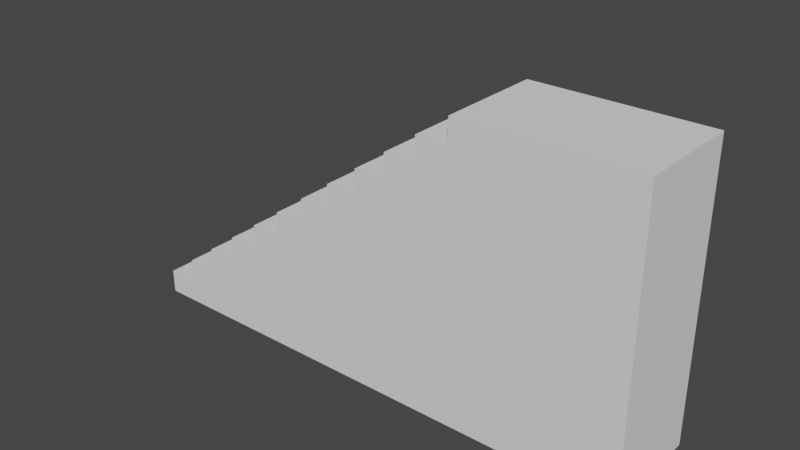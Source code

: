 # Source: Staircase01.blend  (saved by Blender 2.91.10; exported with 4.5.12 LTS)
import bpy
from mathutils import Matrix  # noqa: F401  (used for matrix-valued properties, if any)

bpy.ops.wm.read_factory_settings(use_empty=True)
scene = bpy.context.scene
scene.name = 'Scene'

# ---- collections
col_collection = bpy.data.collections.new('Collection'); scene.collection.children.link(col_collection)

# ---- world
world_world = bpy.data.worlds.new('World'); scene.world = world_world
world_world.use_nodes = True; world_world.node_tree.nodes.clear()
_N = world_world.node_tree.nodes; _L = world_world.node_tree.links
n0 = _N.new('ShaderNodeOutputWorld'); n0.name = 'World Output'; n0.location = (300, 300)
n1 = _N.new('ShaderNodeBackground'); n1.name = 'Background'; n1.location = (10, 300)
n1.inputs[0].default_value = (0.05088, 0.05088, 0.05088, 1.0)
_L.new(n1.outputs[0], n0.inputs[0])
n0.is_active_output = True
world_world.color = (0.05088, 0.05088, 0.05088)
world_world.use_sun_shadow = False
world_world.sun_shadow_jitter_overblur = 0.0

# ---- meshes
me_cube_001 = bpy.data.meshes.new('Cube.001')
me_cube_001.from_pydata([(-10.99, -2.006, 0.1661), (-10.99, -2.006, 0.8504), (-10.99, 1.0, 0.1661), (-10.99, 1.0, 0.8504), (1.0, -2.006, 0.1661), (1.0, -2.006, 8.358), (1.0, 1.0, 0.1661), (1.0, 1.0, 8.358), (4.096, 1.0, 8.358), (4.096, 1.0, 0.1661), (4.096, -2.006, 0.1661), (4.096, -2.006, 8.358), (0.06756, 1.0, 0.1661), (0.0876, 1.0, 0.1661), (-0.8549, 1.0, 0.1661), (-0.8348, 1.0, 0.1661), (-1.777, 1.0, 0.1661), (-1.757, 1.0, 0.1661), (-2.7, 1.0, 0.1661), (-2.68, 1.0, 0.1661), (-3.622, 1.0, 0.1661), (-3.602, 1.0, 0.1661), (-4.545, 1.0, 0.1661), (-4.525, 1.0, 0.1661), (-5.467, 1.0, 0.1661), (-5.447, 1.0, 0.1661), (-6.389, 1.0, 0.1661), (-6.369, 1.0, 0.1661), (-7.312, 1.0, 0.1661), (-7.292, 1.0, 0.1661), (-8.234, 1.0, 0.1661), (-8.214, 1.0, 0.1661), (-9.157, 1.0, 0.1661), (-9.137, 1.0, 0.1661), (-10.08, 1.0, 0.1661), (-10.06, 1.0, 0.1661), (-10.06, 1.0, 1.533), (-10.08, 1.0, 0.8504), (-9.137, 1.0, 2.215), (-9.157, 1.0, 1.533), (-8.214, 1.0, 2.898), (-8.234, 1.0, 2.215), (-7.292, 1.0, 3.58), (-7.312, 1.0, 2.898), (-6.369, 1.0, 4.263), (-6.389, 1.0, 3.58), (-5.447, 1.0, 4.945), (-5.467, 1.0, 4.263), (-4.525, 1.0, 5.628), (-4.545, 1.0, 4.945), (-3.602, 1.0, 6.31), (-3.622, 1.0, 5.628), (-2.68, 1.0, 6.993), (-2.7, 1.0, 6.31), (-1.757, 1.0, 7.675), (-1.777, 1.0, 6.993), (-0.8348, 1.0, 8.358), (-0.8549, 1.0, 7.675), (0.0876, 1.0, 8.358), (0.06756, 1.0, 8.358), (-10.06, -2.006, 0.1661), (-10.08, -2.006, 0.1661), (-9.137, -2.006, 0.1661), (-9.157, -2.006, 0.1661), (-8.214, -2.006, 0.1661), (-8.234, -2.006, 0.1661), (-7.292, -2.006, 0.1661), (-7.312, -2.006, 0.1661), (-6.369, -2.006, 0.1661), (-6.389, -2.006, 0.1661), (-5.447, -2.006, 0.1661), (-5.467, -2.006, 0.1661), (-4.525, -2.006, 0.1661), (-4.545, -2.006, 0.1661), (-3.602, -2.006, 0.1661), (-3.622, -2.006, 0.1661), (-2.68, -2.006, 0.1661), (-2.7, -2.006, 0.1661), (-1.757, -2.006, 0.1661), (-1.777, -2.006, 0.1661), (-0.8348, -2.006, 0.1661), (-0.8549, -2.006, 0.1661), (0.0876, -2.006, 0.1661), (0.06756, -2.006, 0.1661), (0.06756, -2.006, 8.358), (0.0876, -2.006, 8.358), (-0.8549, -2.006, 7.675), (-0.8348, -2.006, 8.358), (-1.777, -2.006, 6.993), (-1.757, -2.006, 7.675), (-2.7, -2.006, 6.31), (-2.68, -2.006, 6.993), (-3.622, -2.006, 5.628), (-3.602, -2.006, 6.31), (-4.545, -2.006, 4.945), (-4.525, -2.006, 5.628), (-5.467, -2.006, 4.263), (-5.447, -2.006, 4.945), (-6.389, -2.006, 3.58), (-6.369, -2.006, 4.263), (-7.312, -2.006, 2.898), (-7.292, -2.006, 3.58), (-8.234, -2.006, 2.215), (-8.214, -2.006, 2.898), (-9.157, -2.006, 1.533), (-9.137, -2.006, 2.215), (-10.08, -2.006, 0.8504), (-10.06, -2.006, 1.533)], [], [(0, 1, 3, 2), (17, 54, 57, 14), (5, 4, 10, 11), (63, 104, 107, 60), (15, 56, 59, 12), (39, 36, 107, 104), (9, 8, 11, 10), (4, 6, 9, 10), (7, 5, 11, 8), (6, 7, 8, 9), (61, 106, 1, 0), (7, 58, 85, 5), (59, 56, 87, 84), (57, 54, 89, 86), (55, 52, 91, 88), (53, 50, 93, 90), (51, 48, 95, 92), (49, 46, 97, 94), (47, 44, 99, 96), (45, 42, 101, 98), (43, 40, 103, 100), (41, 38, 105, 102), (37, 3, 1, 106), (2, 3, 37, 34), (35, 36, 39, 32), (33, 38, 41, 30), (31, 40, 43, 28), (29, 42, 45, 26), (27, 44, 47, 24), (25, 46, 49, 22), (23, 48, 51, 20), (21, 50, 53, 18), (19, 52, 55, 16), (13, 58, 7, 6), (4, 5, 85, 82), (83, 84, 87, 80), (81, 86, 89, 78), (79, 88, 91, 76), (77, 90, 93, 74), (75, 92, 95, 72), (73, 94, 97, 70), (71, 96, 99, 68), (69, 98, 101, 66), (67, 100, 103, 64), (65, 102, 105, 62), (2, 34, 61, 0), (35, 32, 63, 60), (33, 30, 65, 62), (31, 28, 67, 64), (29, 26, 69, 66), (27, 24, 71, 68), (25, 22, 73, 70), (23, 20, 75, 72), (21, 18, 77, 74), (19, 16, 79, 76), (17, 14, 81, 78), (15, 12, 83, 80), (59, 84, 85, 58), (57, 86, 87, 56), (55, 88, 89, 54), (53, 90, 91, 52), (51, 92, 93, 50), (49, 94, 95, 48), (47, 96, 97, 46), (45, 98, 99, 44), (43, 100, 101, 42), (41, 102, 103, 40), (39, 104, 105, 38), (37, 106, 107, 36), (35, 60, 61, 34), (33, 62, 63, 32), (31, 64, 65, 30), (29, 66, 67, 28), (27, 68, 69, 26), (25, 70, 71, 24), (23, 72, 73, 22), (21, 74, 75, 20), (19, 76, 77, 18), (17, 78, 79, 16), (15, 80, 81, 14), (13, 82, 83, 12), (84, 83, 82, 85), (86, 81, 80, 87), (88, 79, 78, 89), (90, 77, 76, 91), (92, 75, 74, 93), (94, 73, 72, 95), (96, 71, 70, 97), (98, 69, 68, 99), (100, 67, 66, 101), (102, 65, 64, 103), (104, 63, 62, 105), (106, 61, 60, 107), (36, 35, 34, 37), (38, 33, 32, 39), (40, 31, 30, 41), (42, 29, 28, 43), (44, 27, 26, 45), (46, 25, 24, 47), (48, 23, 22, 49), (50, 21, 20, 51), (52, 19, 18, 53), (54, 17, 16, 55), (56, 15, 14, 57), (58, 13, 12, 59), (13, 6, 4, 82)])
_uv = me_cube_001.uv_layers.new(name='UVMap')
_uv.uv.foreach_set('vector', [0.375, 0.0, 0.625, 0.0, 0.625, 0.25, 0.375, 0.25, 0.375, 0.4425, 0.625, 0.4425, 0.625, 0.4613, 0.375, 0.4613, 0.625, 0.75, 0.375, 0.75, 0.375, 0.75, 0.625, 0.75, 0.375, 0.9617, 0.625, 0.9617, 0.625, 0.9806, 0.375, 0.9806, 0.375, 0.4617, 0.625, 0.4617, 0.625, 0.4806, 0.375, 0.4806, 0.8367, 0.5, 0.8556, 0.5, 0.8556, 0.75, 0.8367, 0.75, 0.375, 0.5, 0.625, 0.5, 0.625, 0.75, 0.375, 0.75, 0.375, 0.75, 0.375, 0.5, 0.375, 0.5, 0.375, 0.75, 0.625, 0.5, 0.625, 0.75, 0.625, 0.75, 0.625, 0.5, 0.375, 0.5, 0.625, 0.5, 0.625, 0.5, 0.375, 0.5, 0.375, 0.981, 0.625, 0.981, 0.625, 1.0, 0.375, 1.0, 0.625, 0.5, 0.644, 0.5, 0.644, 0.75, 0.625, 0.75, 0.6444, 0.5, 0.6633, 0.5, 0.6633, 0.75, 0.6444, 0.75, 0.6637, 0.5, 0.6825, 0.5, 0.6825, 0.75, 0.6637, 0.75, 0.6829, 0.5, 0.7017, 0.5, 0.7017, 0.75, 0.6829, 0.75, 0.7021, 0.5, 0.7209, 0.5, 0.7209, 0.75, 0.7021, 0.75, 0.7214, 0.5, 0.7402, 0.5, 0.7402, 0.75, 0.7214, 0.75, 0.7406, 0.5, 0.7594, 0.5, 0.7594, 0.75, 0.7406, 0.75, 0.7598, 0.5, 0.7786, 0.5, 0.7786, 0.75, 0.7598, 0.75, 0.7791, 0.5, 0.7979, 0.5, 0.7979, 0.75, 0.7791, 0.75, 0.7983, 0.5, 0.8171, 0.5, 0.8171, 0.75, 0.7983, 0.75, 0.8175, 0.5, 0.8363, 0.5, 0.8363, 0.75, 0.8175, 0.75, 0.856, 0.5, 0.875, 0.5, 0.875, 0.75, 0.856, 0.75, 0.375, 0.25, 0.625, 0.25, 0.625, 0.269, 0.375, 0.269, 0.375, 0.2694, 0.625, 0.2694, 0.625, 0.2883, 0.375, 0.2883, 0.375, 0.2887, 0.625, 0.2887, 0.625, 0.3075, 0.375, 0.3075, 0.375, 0.3079, 0.625, 0.3079, 0.625, 0.3267, 0.375, 0.3267, 0.375, 0.3271, 0.625, 0.3271, 0.625, 0.3459, 0.375, 0.3459, 0.375, 0.3464, 0.625, 0.3464, 0.625, 0.3652, 0.375, 0.3652, 0.375, 0.3656, 0.625, 0.3656, 0.625, 0.3844, 0.375, 0.3844, 0.375, 0.3848, 0.625, 0.3848, 0.625, 0.4036, 0.375, 0.4036, 0.375, 0.4041, 0.625, 0.4041, 0.625, 0.4229, 0.375, 0.4229, 0.375, 0.4233, 0.625, 0.4233, 0.625, 0.4421, 0.375, 0.4421, 0.375, 0.481, 0.625, 0.481, 0.625, 0.5, 0.375, 0.5, 0.375, 0.75, 0.625, 0.75, 0.625, 0.769, 0.375, 0.769, 0.375, 0.7694, 0.625, 0.7694, 0.625, 0.7883, 0.375, 0.7883, 0.375, 0.7887, 0.625, 0.7887, 0.625, 0.8075, 0.375, 0.8075, 0.375, 0.8079, 0.625, 0.8079, 0.625, 0.8267, 0.375, 0.8267, 0.375, 0.8271, 0.625, 0.8271, 0.625, 0.8459, 0.375, 0.8459, 0.375, 0.8464, 0.625, 0.8464, 0.625, 0.8652, 0.375, 0.8652, 0.375, 0.8656, 0.625, 0.8656, 0.625, 0.8844, 0.375, 0.8844, 0.375, 0.8848, 0.625, 0.8848, 0.625, 0.9036, 0.375, 0.9036, 0.375, 0.9041, 0.625, 0.9041, 0.625, 0.9229, 0.375, 0.9229, 0.375, 0.9233, 0.625, 0.9233, 0.625, 0.9421, 0.375, 0.9421, 0.375, 0.9425, 0.625, 0.9425, 0.625, 0.9613, 0.375, 0.9613, 0.125, 0.5, 0.144, 0.5, 0.144, 0.75, 0.125, 0.75, 0.1444, 0.5, 0.1633, 0.5, 0.1633, 0.75, 0.1444, 0.75, 0.1637, 0.5, 0.1825, 0.5, 0.1825, 0.75, 0.1637, 0.75, 0.1829, 0.5, 0.2017, 0.5, 0.2017, 0.75, 0.1829, 0.75, 0.2021, 0.5, 0.2209, 0.5, 0.2209, 0.75, 0.2021, 0.75, 0.2214, 0.5, 0.2402, 0.5, 0.2402, 0.75, 0.2214, 0.75, 0.2406, 0.5, 0.2594, 0.5, 0.2594, 0.75, 0.2406, 0.75, 0.2598, 0.5, 0.2786, 0.5, 0.2786, 0.75, 0.2598, 0.75, 0.2791, 0.5, 0.2979, 0.5, 0.2979, 0.75, 0.2791, 0.75, 0.2983, 0.5, 0.3171, 0.5, 0.3171, 0.75, 0.2983, 0.75, 0.3175, 0.5, 0.3363, 0.5, 0.3363, 0.75, 0.3175, 0.75, 0.3367, 0.5, 0.3556, 0.5, 0.3556, 0.75, 0.3367, 0.75, 0.6444, 0.5, 0.6444, 0.75, 0.644, 0.75, 0.644, 0.5, 0.6637, 0.5, 0.6637, 0.75, 0.6633, 0.75, 0.6633, 0.5, 0.6829, 0.5, 0.6829, 0.75, 0.6825, 0.75, 0.6825, 0.5, 0.7021, 0.5, 0.7021, 0.75, 0.7017, 0.75, 0.7017, 0.5, 0.7214, 0.5, 0.7214, 0.75, 0.7209, 0.75, 0.7209, 0.5, 0.7406, 0.5, 0.7406, 0.75, 0.7402, 0.75, 0.7402, 0.5, 0.7598, 0.5, 0.7598, 0.75, 0.7594, 0.75, 0.7594, 0.5, 0.7791, 0.5, 0.7791, 0.75, 0.7786, 0.75, 0.7786, 0.5, 0.7983, 0.5, 0.7983, 0.75, 0.7979, 0.75, 0.7979, 0.5, 0.8175, 0.5, 0.8175, 0.75, 0.8171, 0.75, 0.8171, 0.5, 0.8367, 0.5, 0.8367, 0.75, 0.8363, 0.75, 0.8363, 0.5, 0.856, 0.5, 0.856, 0.75, 0.8556, 0.75, 0.8556, 0.5, 0.1444, 0.5, 0.1444, 0.75, 0.144, 0.75, 0.144, 0.5, 0.1637, 0.5, 0.1637, 0.75, 0.1633, 0.75, 0.1633, 0.5, 0.1829, 0.5, 0.1829, 0.75, 0.1825, 0.75, 0.1825, 0.5, 0.2021, 0.5, 0.2021, 0.75, 0.2017, 0.75, 0.2017, 0.5, 0.2214, 0.5, 0.2214, 0.75, 0.2209, 0.75, 0.2209, 0.5, 0.2406, 0.5, 0.2406, 0.75, 0.2402, 0.75, 0.2402, 0.5, 0.2598, 0.5, 0.2598, 0.75, 0.2594, 0.75, 0.2594, 0.5, 0.2791, 0.5, 0.2791, 0.75, 0.2786, 0.75, 0.2786, 0.5, 0.2983, 0.5, 0.2983, 0.75, 0.2979, 0.75, 0.2979, 0.5, 0.3175, 0.5, 0.3175, 0.75, 0.3171, 0.75, 0.3171, 0.5, 0.3367, 0.5, 0.3367, 0.75, 0.3363, 0.75, 0.3363, 0.5, 0.356, 0.5, 0.356, 0.75, 0.3556, 0.75, 0.3556, 0.5, 0.625, 0.7694, 0.375, 0.7694, 0.375, 0.769, 0.625, 0.769, 0.625, 0.7887, 0.375, 0.7887, 0.375, 0.7883, 0.625, 0.7883, 0.625, 0.8079, 0.375, 0.8079, 0.375, 0.8075, 0.625, 0.8075, 0.625, 0.8271, 0.375, 0.8271, 0.375, 0.8267, 0.625, 0.8267, 0.625, 0.8464, 0.375, 0.8464, 0.375, 0.8459, 0.625, 0.8459, 0.625, 0.8656, 0.375, 0.8656, 0.375, 0.8652, 0.625, 0.8652, 0.625, 0.8848, 0.375, 0.8848, 0.375, 0.8844, 0.625, 0.8844, 0.625, 0.9041, 0.375, 0.9041, 0.375, 0.9036, 0.625, 0.9036, 0.625, 0.9233, 0.375, 0.9233, 0.375, 0.9229, 0.625, 0.9229, 0.625, 0.9425, 0.375, 0.9425, 0.375, 0.9421, 0.625, 0.9421, 0.625, 0.9617, 0.375, 0.9617, 0.375, 0.9613, 0.625, 0.9613, 0.625, 0.981, 0.375, 0.981, 0.375, 0.9806, 0.625, 0.9806, 0.625, 0.2694, 0.375, 0.2694, 0.375, 0.269, 0.625, 0.269, 0.625, 0.2887, 0.375, 0.2887, 0.375, 0.2883, 0.625, 0.2883, 0.625, 0.3079, 0.375, 0.3079, 0.375, 0.3075, 0.625, 0.3075, 0.625, 0.3271, 0.375, 0.3271, 0.375, 0.3267, 0.625, 0.3267, 0.625, 0.3464, 0.375, 0.3464, 0.375, 0.3459, 0.625, 0.3459, 0.625, 0.3656, 0.375, 0.3656, 0.375, 0.3652, 0.625, 0.3652, 0.625, 0.3848, 0.375, 0.3848, 0.375, 0.3844, 0.625, 0.3844, 0.625, 0.4041, 0.375, 0.4041, 0.375, 0.4036, 0.625, 0.4036, 0.625, 0.4233, 0.375, 0.4233, 0.375, 0.4229, 0.625, 0.4229, 0.625, 0.4425, 0.375, 0.4425, 0.375, 0.4421, 0.625, 0.4421, 0.625, 0.4617, 0.375, 0.4617, 0.375, 0.4613, 0.625, 0.4613, 0.625, 0.481, 0.375, 0.481, 0.375, 0.4806, 0.625, 0.4806, 0.356, 0.5, 0.375, 0.5, 0.375, 0.75, 0.356, 0.75])
me_cube_001.use_remesh_fix_poles = True
me_cube_001.use_remesh_preserve_attributes = False
me_cube_001.use_mirror_vertex_groups = False
me_cube_001.update()

# ---- objects
ob_cube_001 = bpy.data.objects.new('Cube.001', me_cube_001)

# ---- transforms, parenting, visibility, modifiers, constraints
ob_cube_001.location = (0.0, 0.0, 0.0)
ob_cube_001.lineart.crease_threshold = 0.0

# ---- collection membership
col_collection.objects.link(ob_cube_001)

# ---- scene / render settings (as saved in the file)
scene.frame_start = 1; scene.frame_end = 250; scene.frame_set(1)
scene.render.engine = 'BLENDER_EEVEE_NEXT'
scene.cycles.use_denoising = False
scene.cycles.samples = 128
scene.cycles.sampling_pattern = 'TABULATED_SOBOL'
scene.cycles.use_adaptive_sampling = False
scene.cycles.use_light_tree = False
scene.view_settings.view_transform = 'Filmic'
bpy.context.view_layer.update()

# ---- added for rendering (the .blend has no active camera and no usable light): camera, sun
cam_auto = bpy.data.cameras.new('AutoCamera')
cam_auto.lens = 50.0
cam_auto.sensor_width = 36.0
cam_auto.clip_end = 1000.0
ob_auto_camera = bpy.data.objects.new('AutoCamera', cam_auto)
scene.collection.objects.link(ob_auto_camera)
ob_auto_camera.location = (12.678, -19.8542, 17.1626)
ob_auto_camera.rotation_euler = (1.09748, -7.21219e-08, 0.694738)
scene.camera = ob_auto_camera
light_auto_sun = bpy.data.lights.new('AutoSun', 'SUN')
light_auto_sun.energy = 3.0
light_auto_sun.angle = 0.0523599
ob_auto_sun = bpy.data.objects.new('AutoSun', light_auto_sun)
scene.collection.objects.link(ob_auto_sun)
ob_auto_sun.rotation_euler = (0.872665, 0.174533, 0.523599)
bpy.context.view_layer.update()
